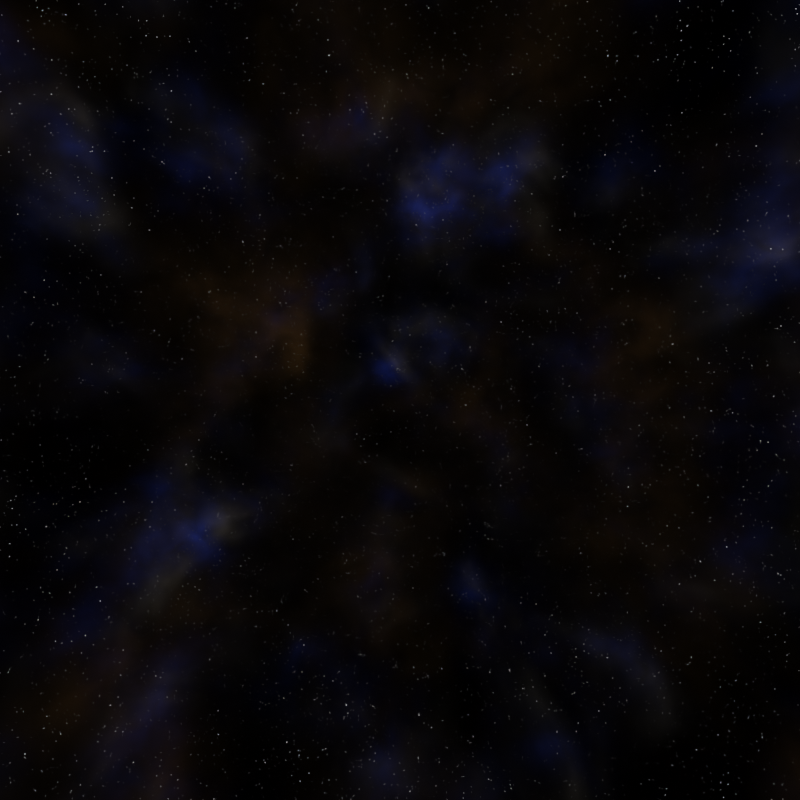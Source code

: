 # Source: spacebox002.blend  (saved by Blender 2.80.51; exported with 4.5.12 LTS)
import bpy
from mathutils import Matrix  # noqa: F401  (used for matrix-valued properties, if any)

bpy.ops.wm.read_factory_settings(use_empty=True)
scene = bpy.context.scene
scene.name = 'Scene'

# ---- collections
col_collection = bpy.data.collections.new('Collection'); scene.collection.children.link(col_collection)

# ---- world
world_world = bpy.data.worlds.new('World'); scene.world = world_world
world_world.use_nodes = True; world_world.node_tree.nodes.clear()
_N = world_world.node_tree.nodes; _L = world_world.node_tree.links
n0 = _N.new('ShaderNodeOutputWorld'); n0.name = 'World Output'; n0.location = (795, 300)
n1 = _N.new('ShaderNodeValToRGB'); n1.name = 'ColorRamp.001'; n1.location = (-247, 114)
while len(n1.color_ramp.elements) > 1: n1.color_ramp.elements.remove(n1.color_ramp.elements[-1])
n1.color_ramp.elements[0].position = 0.0; n1.color_ramp.elements[0].color = (0.0, 0.0, 0.0, 1.0)
_e = n1.color_ramp.elements.new(0.5034); _e.color = (0.125, 0.06581, 0.02189, 1.0)
_e = n1.color_ramp.elements.new(1.0); _e.color = (1.0, 0.7211, 0.7515, 1.0)
n2 = _N.new('ShaderNodeTexNoise'); n2.name = 'Noise Texture.001'; n2.location = (-1010, -107)
n2.inputs[2].default_value = 15.0
n2.inputs[8].default_value = 0.5
n3 = _N.new('ShaderNodeValToRGB'); n3.name = 'ColorRamp.002'; n3.location = (-202, -315)
while len(n3.color_ramp.elements) > 1: n3.color_ramp.elements.remove(n3.color_ramp.elements[-1])
n3.color_ramp.elements[0].position = 0.0; n3.color_ramp.elements[0].color = (0.0, 0.0, 0.0, 1.0)
_e = n3.color_ramp.elements.new(0.7682); _e.color = (0.03301, 0.07585, 0.5, 1.0)
_e = n3.color_ramp.elements.new(1.0); _e.color = (1.0, 0.7211, 0.7515, 1.0)
n4 = _N.new('ShaderNodeMath'); n4.name = 'Math.002'; n4.location = (-446, -494)
n4.operation = 'MULTIPLY'
n5 = _N.new('ShaderNodeMath'); n5.name = 'Math.003'; n5.location = (-642, -362)
n5.operation = 'POWER'
n5.inputs[1].default_value = 9.1
n6 = _N.new('ShaderNodeTexNoise'); n6.name = 'Noise Texture.003'; n6.location = (-900, -330)
n7 = _N.new('ShaderNodeTexNoise'); n7.name = 'Noise Texture.004'; n7.location = (-965, -536)
n7.inputs[2].default_value = 22.2
n7.inputs[8].default_value = 0.5
n8 = _N.new('ShaderNodeBackground'); n8.name = 'Background.001'; n8.location = (293, 169)
n8.inputs[1].default_value = 0.2
n9 = _N.new('ShaderNodeAddShader'); n9.name = 'Add Shader.001'; n9.location = (614, 147)
n10 = _N.new('ShaderNodeBackground'); n10.name = 'Background.002'; n10.location = (298, -54)
n10.inputs[1].default_value = 0.6
n11 = _N.new('ShaderNodeTexNoise'); n11.name = 'Noise Texture'; n11.location = (-736, 331)
n11.inputs[2].default_value = 500.0
n12 = _N.new('ShaderNodeValToRGB'); n12.name = 'ColorRamp'; n12.location = (-422, 442)
while len(n12.color_ramp.elements) > 1: n12.color_ramp.elements.remove(n12.color_ramp.elements[-1])
n12.color_ramp.elements[0].position = 0.7455; n12.color_ramp.elements[0].color = (0.0, 0.0, 0.0, 1.0)
_e = n12.color_ramp.elements.new(0.8227); _e.color = (1.0, 1.0, 1.0, 1.0)
n13 = _N.new('ShaderNodeBackground'); n13.name = 'Background'; n13.location = (-80, 326)
n14 = _N.new('ShaderNodeBackground'); n14.name = 'Background.003'; n14.location = (-63, 617)
n15 = _N.new('ShaderNodeAddShader'); n15.name = 'Add Shader'; n15.location = (544, 276)
n16 = _N.new('ShaderNodeAddShader'); n16.name = 'Add Shader.002'; n16.location = (248, 425)
n17 = _N.new('ShaderNodeMath'); n17.name = 'Math.001'; n17.location = (-687, 67)
n17.operation = 'POWER'
n17.inputs[1].default_value = 5.6
n18 = _N.new('ShaderNodeTexNoise'); n18.name = 'Noise Texture.002'; n18.location = (-946, 99)
n18.inputs[2].default_value = 2.8
n18.inputs[8].default_value = 0.5
n19 = _N.new('ShaderNodeMath'); n19.name = 'Math'; n19.location = (-491, -65)
n19.operation = 'MULTIPLY'
n20 = _N.new('ShaderNodeBackground'); n20.name = 'Background.004'; n20.location = (140, 854)
n20.inputs[0].default_value = (0.05088, 0.05088, 0.05088, 1.0)
n21 = _N.new('ShaderNodeTexNoise'); n21.name = 'Noise Texture.005'; n21.location = (-1102, 591)
n21.inputs[2].default_value = 12.7
n21.inputs[3].default_value = 16.0
n22 = _N.new('ShaderNodeTexNoise'); n22.name = 'Noise Texture.007'; n22.location = (-1195, 934)
n22.inputs[3].default_value = 2.7
n22.inputs[8].default_value = 0.5
n23 = _N.new('ShaderNodeMath'); n23.name = 'Math.004'; n23.location = (-937, 903)
n23.operation = 'POWER'
n23.inputs[1].default_value = 8.3
n24 = _N.new('ShaderNodeMath'); n24.name = 'Math.005'; n24.location = (-734, 689)
n24.operation = 'MULTIPLY'
n25 = _N.new('ShaderNodeValToRGB'); n25.name = 'ColorRamp.003'; n25.location = (-417, 738)
while len(n25.color_ramp.elements) > 1: n25.color_ramp.elements.remove(n25.color_ramp.elements[-1])
n25.color_ramp.elements[0].position = 0.0; n25.color_ramp.elements[0].color = (0.0, 0.0, 0.0, 1.0)
_e = n25.color_ramp.elements.new(0.6773); _e.color = (0.07272, 0.06488, 0.05141, 1.0)
_e = n25.color_ramp.elements.new(0.9773); _e.color = (1.0, 0.8845, 0.6876, 1.0)
_L.new(n12.outputs[0], n13.inputs[0])
_L.new(n11.outputs[0], n12.inputs[0])
_L.new(n8.outputs[0], n15.inputs[1])
_L.new(n19.outputs[0], n1.inputs[0])
_L.new(n2.outputs[0], n19.inputs[1])
_L.new(n18.outputs[0], n17.inputs[0])
_L.new(n17.outputs[0], n19.inputs[0])
_L.new(n1.outputs[0], n8.inputs[0])
_L.new(n4.outputs[0], n3.inputs[0])
_L.new(n7.outputs[0], n4.inputs[1])
_L.new(n6.outputs[0], n5.inputs[0])
_L.new(n5.outputs[0], n4.inputs[0])
_L.new(n3.outputs[0], n10.inputs[0])
_L.new(n15.outputs[0], n9.inputs[0])
_L.new(n10.outputs[0], n9.inputs[1])
_L.new(n9.outputs[0], n0.inputs[0])
_L.new(n25.outputs[0], n14.inputs[0])
_L.new(n13.outputs[0], n16.inputs[1])
_L.new(n14.outputs[0], n16.inputs[0])
_L.new(n16.outputs[0], n15.inputs[0])
_L.new(n22.outputs[0], n23.inputs[0])
_L.new(n23.outputs[0], n24.inputs[0])
_L.new(n21.outputs[0], n24.inputs[1])
_L.new(n24.outputs[0], n25.inputs[0])
n0.is_active_output = True
world_world.color = (0.05088, 0.05088, 0.05088)
world_world.use_sun_shadow = False
world_world.sun_shadow_jitter_overblur = 0.0

# ---- cameras
cam_camera = bpy.data.cameras.new('Camera')
cam_camera.clip_end = 100.0
cam_camera.lens = 18.0
cam_camera.ortho_scale = 7.314
cam_camera.lens_unit = 'FOV'
cam_camera.dof.focus_distance = 0.0
cam_camera.dof.aperture_fstop = 128.0

# ---- objects
ob_camera = bpy.data.objects.new('Camera', cam_camera)

# ---- transforms, parenting, visibility, modifiers, constraints
ob_camera.location = (0.0, 0.0, 0.0)
ob_camera.rotation_euler = (1.571, 0.0, 0.0)
ob_camera.lock_rotations_4d = False
ob_camera.empty_display_type = 'ARROWS'
ob_camera.color = (0.0, 0.0, 0.0, 0.0)
ob_camera.display_type = 'WIRE'
ob_camera.lineart.crease_threshold = 0.0

# ---- collection membership
col_collection.objects.link(ob_camera)

# ---- scene / render settings (as saved in the file)
scene.camera = ob_camera
scene.frame_start = 1; scene.frame_end = 6; scene.frame_set(3)
scene.render.engine = 'BLENDER_EEVEE_NEXT'
scene.render.resolution_x = 2000
scene.render.resolution_y = 2000
scene.cycles.use_denoising = False
scene.cycles.samples = 128
scene.cycles.sampling_pattern = 'TABULATED_SOBOL'
scene.cycles.use_adaptive_sampling = False
scene.cycles.use_light_tree = False
scene.view_settings.view_transform = 'Filmic'
scene.view_settings.exposure = 1.2
bpy.context.view_layer.update()

# ---- added for rendering (the .blend has no usable light): sun
light_auto_sun = bpy.data.lights.new('AutoSun', 'SUN')
light_auto_sun.energy = 3.0
light_auto_sun.angle = 0.0523599
ob_auto_sun = bpy.data.objects.new('AutoSun', light_auto_sun)
scene.collection.objects.link(ob_auto_sun)
ob_auto_sun.rotation_euler = (0.872665, 0.174533, 0.523599)
bpy.context.view_layer.update()
